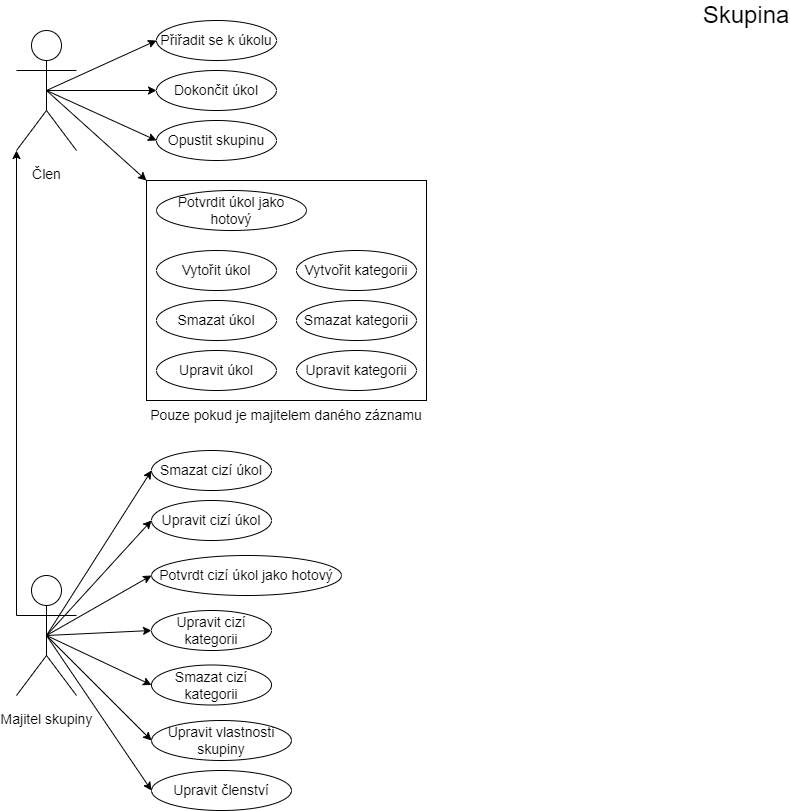

The diagram above was exported from draw.io. Its source (the exported page's mxGraphModel, read from the mxfile embedded in the PNG):
<mxGraphModel dx="1418" dy="828" grid="1" gridSize="10" guides="1" tooltips="1" connect="1" arrows="1" fold="1" page="1" pageScale="1" pageWidth="827" pageHeight="1169" math="0" shadow="0">
  <root>
    <mxCell id="0" />
    <mxCell id="1" parent="0" />
    <mxCell id="VHjTcZcONXBP2_JxpRjd-1" value="&lt;font style=&quot;font-size: 24px;&quot;&gt;Skupina&lt;/font&gt;" style="text;html=1;strokeColor=none;fillColor=none;align=center;verticalAlign=middle;whiteSpace=wrap;rounded=0;" parent="1" vertex="1">
      <mxGeometry x="740" y="10" width="60" height="30" as="geometry" />
    </mxCell>
    <mxCell id="VHjTcZcONXBP2_JxpRjd-2" value="&lt;font style=&quot;font-size: 14px;&quot;&gt;Člen&lt;/font&gt;" style="shape=umlActor;verticalLabelPosition=bottom;verticalAlign=top;html=1;outlineConnect=0;fontSize=24;" parent="1" vertex="1">
      <mxGeometry x="40" y="40" width="60" height="120" as="geometry" />
    </mxCell>
    <mxCell id="VHjTcZcONXBP2_JxpRjd-5" value="&lt;font style=&quot;font-size: 14px;&quot;&gt;Majitel skupiny&lt;br&gt;&lt;/font&gt;" style="shape=umlActor;verticalLabelPosition=bottom;verticalAlign=top;html=1;outlineConnect=0;fontSize=24;" parent="1" vertex="1">
      <mxGeometry x="40" y="585" width="60" height="120" as="geometry" />
    </mxCell>
    <mxCell id="VHjTcZcONXBP2_JxpRjd-6" value="Vytořit úkol" style="ellipse;whiteSpace=wrap;html=1;fontSize=14;" parent="1" vertex="1">
      <mxGeometry x="180" y="260" width="120" height="40" as="geometry" />
    </mxCell>
    <mxCell id="VHjTcZcONXBP2_JxpRjd-7" value="Smazat úkol" style="ellipse;whiteSpace=wrap;html=1;fontSize=14;" parent="1" vertex="1">
      <mxGeometry x="180" y="310" width="120" height="40" as="geometry" />
    </mxCell>
    <mxCell id="VHjTcZcONXBP2_JxpRjd-8" value="Upravit úkol" style="ellipse;whiteSpace=wrap;html=1;fontSize=14;" parent="1" vertex="1">
      <mxGeometry x="180" y="360" width="120" height="40" as="geometry" />
    </mxCell>
    <mxCell id="VHjTcZcONXBP2_JxpRjd-9" value="" style="endArrow=classic;html=1;rounded=0;fontSize=14;exitX=0;exitY=0.3333333333333333;exitDx=0;exitDy=0;exitPerimeter=0;entryX=0;entryY=1;entryDx=0;entryDy=0;entryPerimeter=0;" parent="1" source="VHjTcZcONXBP2_JxpRjd-5" target="VHjTcZcONXBP2_JxpRjd-2" edge="1">
      <mxGeometry width="50" height="50" relative="1" as="geometry">
        <mxPoint x="430" y="300" as="sourcePoint" />
        <mxPoint x="480" y="250" as="targetPoint" />
      </mxGeometry>
    </mxCell>
    <mxCell id="VHjTcZcONXBP2_JxpRjd-11" value="Smazat cizí úkol" style="ellipse;whiteSpace=wrap;html=1;fontSize=14;" parent="1" vertex="1">
      <mxGeometry x="175" y="460" width="120" height="40" as="geometry" />
    </mxCell>
    <mxCell id="VHjTcZcONXBP2_JxpRjd-12" value="Upravit cizí úkol" style="ellipse;whiteSpace=wrap;html=1;fontSize=14;" parent="1" vertex="1">
      <mxGeometry x="175" y="510" width="120" height="40" as="geometry" />
    </mxCell>
    <mxCell id="VHjTcZcONXBP2_JxpRjd-13" value="Vytvořit kategorii" style="ellipse;whiteSpace=wrap;html=1;fontSize=14;" parent="1" vertex="1">
      <mxGeometry x="320" y="260" width="120" height="40" as="geometry" />
    </mxCell>
    <mxCell id="VHjTcZcONXBP2_JxpRjd-14" value="Upravit kategorii" style="ellipse;whiteSpace=wrap;html=1;fontSize=14;" parent="1" vertex="1">
      <mxGeometry x="320" y="360" width="120" height="40" as="geometry" />
    </mxCell>
    <mxCell id="VHjTcZcONXBP2_JxpRjd-15" value="Smazat kategorii" style="ellipse;whiteSpace=wrap;html=1;fontSize=14;" parent="1" vertex="1">
      <mxGeometry x="320" y="310" width="120" height="40" as="geometry" />
    </mxCell>
    <mxCell id="VHjTcZcONXBP2_JxpRjd-16" value="" style="rounded=0;whiteSpace=wrap;html=1;fontSize=14;fillColor=none;" parent="1" vertex="1">
      <mxGeometry x="170" y="190" width="280" height="220" as="geometry" />
    </mxCell>
    <mxCell id="VHjTcZcONXBP2_JxpRjd-18" value="Přiřadit se k úkolu" style="ellipse;whiteSpace=wrap;html=1;fontSize=14;" parent="1" vertex="1">
      <mxGeometry x="180" y="30" width="120" height="40" as="geometry" />
    </mxCell>
    <mxCell id="VHjTcZcONXBP2_JxpRjd-19" value="Dokončit úkol" style="ellipse;whiteSpace=wrap;html=1;fontSize=14;" parent="1" vertex="1">
      <mxGeometry x="180" y="80" width="120" height="40" as="geometry" />
    </mxCell>
    <mxCell id="VHjTcZcONXBP2_JxpRjd-20" value="Pouze pokud je majitelem daného záznamu" style="text;html=1;strokeColor=none;fillColor=none;align=center;verticalAlign=middle;whiteSpace=wrap;rounded=0;fontSize=14;" parent="1" vertex="1">
      <mxGeometry x="170" y="410" width="280" height="30" as="geometry" />
    </mxCell>
    <mxCell id="VHjTcZcONXBP2_JxpRjd-21" value="" style="endArrow=classic;html=1;rounded=0;fontSize=14;entryX=0;entryY=0;entryDx=0;entryDy=0;exitX=0.5;exitY=0.5;exitDx=0;exitDy=0;exitPerimeter=0;" parent="1" source="VHjTcZcONXBP2_JxpRjd-2" target="VHjTcZcONXBP2_JxpRjd-16" edge="1">
      <mxGeometry width="50" height="50" relative="1" as="geometry">
        <mxPoint x="440" y="100" as="sourcePoint" />
        <mxPoint x="490" y="50" as="targetPoint" />
      </mxGeometry>
    </mxCell>
    <mxCell id="VHjTcZcONXBP2_JxpRjd-22" value="" style="endArrow=classic;html=1;rounded=0;fontSize=14;entryX=0;entryY=0.5;entryDx=0;entryDy=0;exitX=0.5;exitY=0.5;exitDx=0;exitDy=0;exitPerimeter=0;" parent="1" source="VHjTcZcONXBP2_JxpRjd-2" target="VHjTcZcONXBP2_JxpRjd-19" edge="1">
      <mxGeometry width="50" height="50" relative="1" as="geometry">
        <mxPoint x="100" y="110" as="sourcePoint" />
        <mxPoint x="490" y="50" as="targetPoint" />
      </mxGeometry>
    </mxCell>
    <mxCell id="VHjTcZcONXBP2_JxpRjd-23" value="" style="endArrow=classic;html=1;rounded=0;fontSize=14;entryX=0;entryY=0.5;entryDx=0;entryDy=0;exitX=0.5;exitY=0.5;exitDx=0;exitDy=0;exitPerimeter=0;" parent="1" source="VHjTcZcONXBP2_JxpRjd-2" target="VHjTcZcONXBP2_JxpRjd-18" edge="1">
      <mxGeometry width="50" height="50" relative="1" as="geometry">
        <mxPoint x="130" y="90" as="sourcePoint" />
        <mxPoint x="180" y="40" as="targetPoint" />
      </mxGeometry>
    </mxCell>
    <mxCell id="VHjTcZcONXBP2_JxpRjd-24" value="Upravit cizí kategorii" style="ellipse;whiteSpace=wrap;html=1;fontSize=14;" parent="1" vertex="1">
      <mxGeometry x="175" y="620" width="120" height="40" as="geometry" />
    </mxCell>
    <mxCell id="VHjTcZcONXBP2_JxpRjd-25" value="Smazat cizí kategorii" style="ellipse;whiteSpace=wrap;html=1;fontSize=14;" parent="1" vertex="1">
      <mxGeometry x="175" y="674.5" width="120" height="40" as="geometry" />
    </mxCell>
    <mxCell id="VHjTcZcONXBP2_JxpRjd-26" value="Upravit vlastnosti skupiny" style="ellipse;whiteSpace=wrap;html=1;fontSize=14;" parent="1" vertex="1">
      <mxGeometry x="175" y="730" width="140" height="40" as="geometry" />
    </mxCell>
    <mxCell id="VHjTcZcONXBP2_JxpRjd-27" value="Upravit členství" style="ellipse;whiteSpace=wrap;html=1;fontSize=14;" parent="1" vertex="1">
      <mxGeometry x="175" y="780" width="140" height="40" as="geometry" />
    </mxCell>
    <mxCell id="VHjTcZcONXBP2_JxpRjd-28" value="" style="endArrow=classic;html=1;rounded=0;fontSize=14;exitX=0.5;exitY=0.5;exitDx=0;exitDy=0;exitPerimeter=0;entryX=0;entryY=0.5;entryDx=0;entryDy=0;" parent="1" source="VHjTcZcONXBP2_JxpRjd-5" target="VHjTcZcONXBP2_JxpRjd-11" edge="1">
      <mxGeometry width="50" height="50" relative="1" as="geometry">
        <mxPoint x="435" y="570" as="sourcePoint" />
        <mxPoint x="485" y="520" as="targetPoint" />
      </mxGeometry>
    </mxCell>
    <mxCell id="VHjTcZcONXBP2_JxpRjd-29" value="" style="endArrow=classic;html=1;rounded=0;fontSize=14;exitX=0.5;exitY=0.5;exitDx=0;exitDy=0;exitPerimeter=0;entryX=0;entryY=0.5;entryDx=0;entryDy=0;" parent="1" source="VHjTcZcONXBP2_JxpRjd-5" target="VHjTcZcONXBP2_JxpRjd-12" edge="1">
      <mxGeometry width="50" height="50" relative="1" as="geometry">
        <mxPoint x="75" y="530" as="sourcePoint" />
        <mxPoint x="185" y="490" as="targetPoint" />
      </mxGeometry>
    </mxCell>
    <mxCell id="VHjTcZcONXBP2_JxpRjd-30" value="" style="endArrow=classic;html=1;rounded=0;fontSize=14;exitX=0.5;exitY=0.5;exitDx=0;exitDy=0;exitPerimeter=0;entryX=0;entryY=0.5;entryDx=0;entryDy=0;" parent="1" source="VHjTcZcONXBP2_JxpRjd-5" target="VHjTcZcONXBP2_JxpRjd-24" edge="1">
      <mxGeometry width="50" height="50" relative="1" as="geometry">
        <mxPoint x="75" y="530" as="sourcePoint" />
        <mxPoint x="185" y="540" as="targetPoint" />
      </mxGeometry>
    </mxCell>
    <mxCell id="VHjTcZcONXBP2_JxpRjd-31" value="" style="endArrow=classic;html=1;rounded=0;fontSize=14;exitX=0.5;exitY=0.5;exitDx=0;exitDy=0;exitPerimeter=0;entryX=0;entryY=0.5;entryDx=0;entryDy=0;" parent="1" source="VHjTcZcONXBP2_JxpRjd-5" target="VHjTcZcONXBP2_JxpRjd-25" edge="1">
      <mxGeometry width="50" height="50" relative="1" as="geometry">
        <mxPoint x="85" y="540" as="sourcePoint" />
        <mxPoint x="195" y="550" as="targetPoint" />
      </mxGeometry>
    </mxCell>
    <mxCell id="VHjTcZcONXBP2_JxpRjd-32" value="" style="endArrow=classic;html=1;rounded=0;fontSize=14;exitX=0.5;exitY=0.5;exitDx=0;exitDy=0;exitPerimeter=0;entryX=0;entryY=0.5;entryDx=0;entryDy=0;" parent="1" source="VHjTcZcONXBP2_JxpRjd-5" target="VHjTcZcONXBP2_JxpRjd-26" edge="1">
      <mxGeometry width="50" height="50" relative="1" as="geometry">
        <mxPoint x="95" y="550" as="sourcePoint" />
        <mxPoint x="205" y="560" as="targetPoint" />
      </mxGeometry>
    </mxCell>
    <mxCell id="VHjTcZcONXBP2_JxpRjd-33" value="" style="endArrow=classic;html=1;rounded=0;fontSize=14;exitX=0.5;exitY=0.5;exitDx=0;exitDy=0;exitPerimeter=0;entryX=0;entryY=0.5;entryDx=0;entryDy=0;" parent="1" source="VHjTcZcONXBP2_JxpRjd-5" target="VHjTcZcONXBP2_JxpRjd-27" edge="1">
      <mxGeometry width="50" height="50" relative="1" as="geometry">
        <mxPoint x="105" y="560" as="sourcePoint" />
        <mxPoint x="215" y="570" as="targetPoint" />
      </mxGeometry>
    </mxCell>
    <mxCell id="Sfws6PHzFNzsjhZruROL-2" value="Opustit skupinu" style="ellipse;whiteSpace=wrap;html=1;fontSize=14;" parent="1" vertex="1">
      <mxGeometry x="180" y="130" width="120" height="40" as="geometry" />
    </mxCell>
    <mxCell id="Sfws6PHzFNzsjhZruROL-3" value="" style="endArrow=classic;html=1;rounded=0;exitX=0.5;exitY=0.5;exitDx=0;exitDy=0;exitPerimeter=0;entryX=0;entryY=0.5;entryDx=0;entryDy=0;" parent="1" source="VHjTcZcONXBP2_JxpRjd-2" target="Sfws6PHzFNzsjhZruROL-2" edge="1">
      <mxGeometry width="50" height="50" relative="1" as="geometry">
        <mxPoint x="350" y="180" as="sourcePoint" />
        <mxPoint x="400" y="130" as="targetPoint" />
      </mxGeometry>
    </mxCell>
    <mxCell id="whCST_gnLev8J7aJDhZ3-1" value="Potvrdit úkol jako hotový" style="ellipse;whiteSpace=wrap;html=1;fontSize=14;" parent="1" vertex="1">
      <mxGeometry x="180" y="200" width="150" height="40" as="geometry" />
    </mxCell>
    <mxCell id="whCST_gnLev8J7aJDhZ3-3" value="Potvrdt cizí úkol jako hotový" style="ellipse;whiteSpace=wrap;html=1;fontSize=14;" parent="1" vertex="1">
      <mxGeometry x="175" y="565" width="190" height="40" as="geometry" />
    </mxCell>
    <mxCell id="whCST_gnLev8J7aJDhZ3-5" value="" style="endArrow=classic;html=1;rounded=0;fontSize=14;exitX=0.5;exitY=0.5;exitDx=0;exitDy=0;exitPerimeter=0;entryX=0;entryY=0.5;entryDx=0;entryDy=0;" parent="1" source="VHjTcZcONXBP2_JxpRjd-5" target="whCST_gnLev8J7aJDhZ3-3" edge="1">
      <mxGeometry width="50" height="50" relative="1" as="geometry">
        <mxPoint x="75" y="530" as="sourcePoint" />
        <mxPoint x="185" y="540" as="targetPoint" />
      </mxGeometry>
    </mxCell>
  </root>
</mxGraphModel>